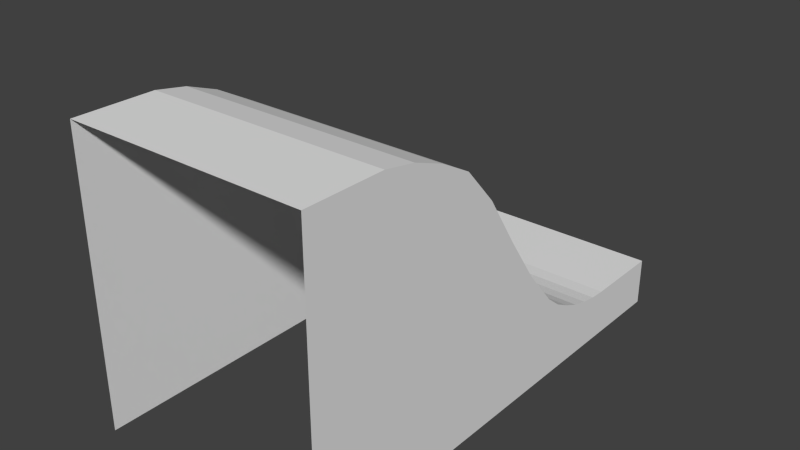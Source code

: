 # Source: Ramps_small_hill.blend  (saved by Blender 2.63.0; exported with 4.5.12 LTS)
import bpy
from mathutils import Matrix  # noqa: F401  (used for matrix-valued properties, if any)

bpy.ops.wm.read_factory_settings(use_empty=True)
scene = bpy.context.scene
scene.name = 'Scene'

# ---- collections
col_collection_1 = bpy.data.collections.new('Collection 1'); scene.collection.children.link(col_collection_1)

# ---- world
world_world = bpy.data.worlds.new('World'); scene.world = world_world
world_world.color = (0.05088, 0.05088, 0.05088)
world_world.use_sun_shadow = False
world_world.sun_shadow_jitter_overblur = 0.0
world_world.cycles.sampling_method = 'MANUAL'
world_world.cycles.sample_map_resolution = 256

# ---- meshes
me_cube_001 = bpy.data.meshes.new('Cube.001')
me_cube_001.from_pydata([(-5.0, 0.0, 0.0), (-5.0, 10.0, 0.0), (0.0, 10.0, 0.0), (0.0, 0.0, 0.0), (-5.0, 0.0, 6.0), (-5.0, 10.0, 1.0), (0.0, 10.0, 1.0), (0.0, 0.0, 6.0), (-5.0, 2.333, 5.881), (-5.0, 3.667, 5.273), (-5.0, 5.0, 3.491), (-5.0, 6.333, 1.743), (-5.0, 7.667, 1.073), (-5.0, 7.667, 0.0), (-5.0, 6.333, 0.0), (-5.0, 5.0, 0.0), (-5.0, 3.667, 0.0), (-5.0, 2.333, 0.0), (0.0, 7.667, 1.073), (0.0, 6.333, 1.743), (0.0, 5.0, 3.491), (0.0, 3.667, 5.273), (0.0, 2.333, 5.881), (0.0, 2.333, 0.0), (0.0, 3.667, 0.0), (0.0, 5.0, 0.0), (0.0, 6.333, 0.0), (0.0, 7.667, 0.0), (-5.0, 1.667, 0.0), (0.0, 1.667, 6.0), (-5.0, 1.667, 6.0), (0.0, 1.667, 0.0), (-5.0, 3.0, 5.636), (-5.0, 3.0, 0.0), (0.0, 3.0, 5.636), (0.0, 3.0, 0.0), (-5.0, 4.333, 4.525), (-5.0, 4.333, 0.0), (0.0, 4.333, 4.525), (0.0, 4.333, 0.0), (-5.0, 8.333, 1.0), (0.0, 8.333, 0.0), (-5.0, 5.667, 2.522), (-5.0, 7.0, 1.301), (-5.0, 8.333, 0.0), (-5.0, 7.0, 0.0), (-5.0, 5.667, 0.0), (0.0, 8.333, 1.0), (0.0, 7.0, 1.301), (0.0, 5.667, 2.522), (0.0, 5.667, 0.0), (0.0, 7.0, 0.0), (-5.0, 6.667, 1.475), (-5.0, 7.333, 0.0), (0.0, 7.333, 1.16), (0.0, 6.667, 0.0), (-5.0, 8.0, 1.017), (0.0, 8.0, 0.0), (-5.0, 7.333, 1.16), (-5.0, 8.0, 0.0), (-5.0, 6.667, 0.0), (0.0, 8.0, 1.017), (0.0, 6.667, 1.475), (0.0, 7.333, 0.0)], [], [(40, 5, 1, 44), (29, 7, 3, 31), (47, 6, 5, 40), (30, 8, 17, 28), (32, 9, 16, 33), (36, 10, 15, 37), (42, 11, 14, 46), (58, 12, 13, 53), (61, 18, 27, 57), (62, 19, 26, 55), (49, 20, 25, 50), (38, 21, 24, 39), (34, 22, 23, 35), (29, 22, 8, 30), (34, 21, 9, 32), (38, 20, 10, 36), (49, 19, 11, 42), (54, 18, 12, 58), (22, 29, 31, 23), (4, 30, 28, 0), (7, 29, 30, 4), (8, 32, 33, 17), (21, 34, 35, 24), (22, 34, 32, 8), (9, 36, 37, 16), (20, 38, 39, 25), (21, 38, 36, 9), (56, 40, 44, 59), (61, 47, 40, 56), (10, 42, 46, 15), (52, 43, 45, 60), (6, 47, 41, 2), (54, 48, 51, 63), (19, 49, 50, 26), (20, 49, 42, 10), (62, 48, 43, 52), (43, 58, 53, 45), (47, 61, 57, 41), (48, 62, 55, 51), (48, 54, 58, 43), (12, 56, 59, 13), (18, 61, 56, 12), (11, 52, 60, 14), (18, 54, 63, 27), (19, 62, 52, 11)])
me_cube_001.use_remesh_preserve_volume = False
me_cube_001.use_remesh_preserve_attributes = False
me_cube_001.use_mirror_vertex_groups = False
me_cube_001.update()

# ---- objects
ob_small_hill = bpy.data.objects.new('small hill', me_cube_001)

# ---- transforms, parenting, visibility, modifiers, constraints
ob_small_hill.location = (0.0, 0.0, 0.0)
ob_small_hill.lineart.crease_threshold = 0.0

# ---- collection membership
col_collection_1.objects.link(ob_small_hill)

# ---- scene / render settings (as saved in the file)
scene.frame_start = 1; scene.frame_end = 250; scene.frame_set(1)
scene.render.engine = 'BLENDER_EEVEE_NEXT'
scene.render.image_settings.color_mode = 'RGB'
scene.render.image_settings.compression = 90
scene.render.resolution_percentage = 50
scene.render.dither_intensity = 0.0
scene.render.bake_margin = 2
scene.render.bake_bias = 0.0
scene.cycles.use_denoising = False
scene.cycles.samples = 10
scene.cycles.sampling_pattern = 'TABULATED_SOBOL'
scene.cycles.light_sampling_threshold = 0.0
scene.cycles.use_adaptive_sampling = False
scene.cycles.use_light_tree = False
scene.cycles.blur_glossy = 0.0
scene.cycles.volume_bounces = 1
scene.cycles.pixel_filter_type = 'GAUSSIAN'
scene.cycles.sample_clamp_indirect = 0.0
scene.view_settings.view_transform = 'Standard'
bpy.context.view_layer.update()

# ---- added for rendering (the .blend has no active camera and no usable light): camera, sun
cam_auto = bpy.data.cameras.new('AutoCamera')
cam_auto.lens = 50.0
cam_auto.sensor_width = 36.0
cam_auto.clip_end = 1000.0
ob_auto_camera = bpy.data.objects.new('AutoCamera', cam_auto)
scene.collection.objects.link(ob_auto_camera)
ob_auto_camera.location = (9.23978, -9.08774, 12.3918)
ob_auto_camera.rotation_euler = (1.09748, -7.21219e-08, 0.694738)
scene.camera = ob_auto_camera
light_auto_sun = bpy.data.lights.new('AutoSun', 'SUN')
light_auto_sun.energy = 3.0
light_auto_sun.angle = 0.0523599
ob_auto_sun = bpy.data.objects.new('AutoSun', light_auto_sun)
scene.collection.objects.link(ob_auto_sun)
ob_auto_sun.rotation_euler = (0.872665, 0.174533, 0.523599)
bpy.context.view_layer.update()

